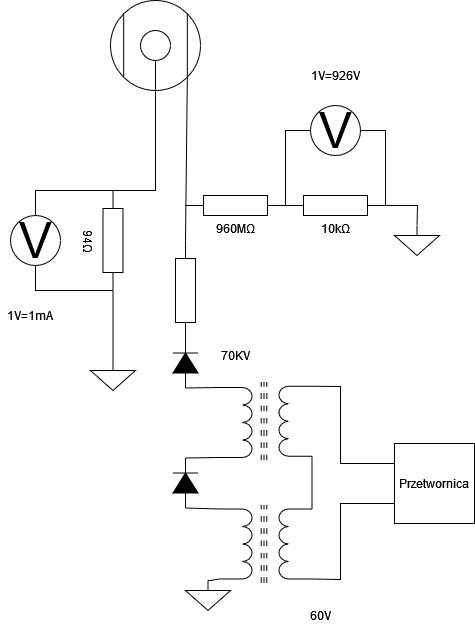

The diagram above was exported from draw.io. Its source (the exported page's mxGraphModel, read from the mxfile embedded in the PNG):
<mxGraphModel dx="1018" dy="634" grid="1" gridSize="10" guides="1" tooltips="1" connect="1" arrows="1" fold="1" page="1" pageScale="1" pageWidth="827" pageHeight="1169" background="none" math="0" shadow="0">
  <root>
    <mxCell id="0" />
    <mxCell id="1" parent="0" />
    <mxCell id="7AAfeajl882_U6iPqVTL-43" value="" style="pointerEvents=1;verticalLabelPosition=bottom;shadow=0;dashed=0;align=center;html=1;verticalAlign=top;shape=mxgraph.electrical.resistors.resistor_1;rotation=90;" vertex="1" parent="1">
      <mxGeometry x="155" y="710" width="100" height="20" as="geometry" />
    </mxCell>
    <mxCell id="7AAfeajl882_U6iPqVTL-47" value="" style="pointerEvents=1;fillColor=strokeColor;verticalLabelPosition=bottom;shadow=0;dashed=0;align=center;html=1;verticalAlign=top;shape=mxgraph.electrical.diodes.diode;rotation=-90;" vertex="1" parent="1">
      <mxGeometry x="180" y="900" width="50" height="25" as="geometry" />
    </mxCell>
    <mxCell id="7AAfeajl882_U6iPqVTL-52" value="" style="pointerEvents=1;verticalLabelPosition=bottom;shadow=0;dashed=0;align=center;html=1;verticalAlign=top;shape=mxgraph.electrical.inductors.ferrite_core;rotation=90;" vertex="1" parent="1">
      <mxGeometry x="244.25" y="847.25" width="78.5" height="7" as="geometry" />
    </mxCell>
    <mxCell id="7AAfeajl882_U6iPqVTL-53" value="" style="pointerEvents=1;verticalLabelPosition=bottom;shadow=0;dashed=0;align=center;html=1;verticalAlign=top;shape=mxgraph.electrical.inductors.inductor;rotation=90;" vertex="1" parent="1">
      <mxGeometry x="220" y="835.5" width="70" height="33" as="geometry" />
    </mxCell>
    <mxCell id="7AAfeajl882_U6iPqVTL-58" value="" style="pointerEvents=1;verticalLabelPosition=bottom;shadow=0;dashed=0;align=center;html=1;verticalAlign=top;shape=mxgraph.electrical.inductors.ferrite_core;rotation=90;" vertex="1" parent="1">
      <mxGeometry x="244.25" y="970" width="78.5" height="7" as="geometry" />
    </mxCell>
    <mxCell id="7AAfeajl882_U6iPqVTL-59" value="" style="pointerEvents=1;verticalLabelPosition=bottom;shadow=0;dashed=0;align=center;html=1;verticalAlign=top;shape=mxgraph.electrical.inductors.inductor;rotation=90;" vertex="1" parent="1">
      <mxGeometry x="220" y="957" width="70" height="33" as="geometry" />
    </mxCell>
    <mxCell id="7AAfeajl882_U6iPqVTL-60" value="" style="pointerEvents=1;verticalLabelPosition=bottom;shadow=0;dashed=0;align=center;html=1;verticalAlign=top;shape=mxgraph.electrical.inductors.inductor;rotation=-90;" vertex="1" parent="1">
      <mxGeometry x="280" y="834.25" width="70" height="33" as="geometry" />
    </mxCell>
    <mxCell id="7AAfeajl882_U6iPqVTL-61" value="" style="pointerEvents=1;verticalLabelPosition=bottom;shadow=0;dashed=0;align=center;html=1;verticalAlign=top;shape=mxgraph.electrical.inductors.inductor;rotation=-90;" vertex="1" parent="1">
      <mxGeometry x="280" y="957" width="70" height="33" as="geometry" />
    </mxCell>
    <mxCell id="7AAfeajl882_U6iPqVTL-67" value="" style="endArrow=none;html=1;rounded=0;entryX=1;entryY=1;entryDx=0;entryDy=0;entryPerimeter=0;exitX=1;exitY=0.5;exitDx=0;exitDy=0;exitPerimeter=0;" edge="1" parent="1" source="7AAfeajl882_U6iPqVTL-47" target="7AAfeajl882_U6iPqVTL-53">
      <mxGeometry width="50" height="50" relative="1" as="geometry">
        <mxPoint x="310" y="960" as="sourcePoint" />
        <mxPoint x="360" y="910" as="targetPoint" />
      </mxGeometry>
    </mxCell>
    <mxCell id="7AAfeajl882_U6iPqVTL-68" value="" style="endArrow=none;html=1;rounded=0;entryX=0;entryY=0.5;entryDx=0;entryDy=0;entryPerimeter=0;exitX=0;exitY=1;exitDx=0;exitDy=0;exitPerimeter=0;" edge="1" parent="1" source="7AAfeajl882_U6iPqVTL-59" target="7AAfeajl882_U6iPqVTL-47">
      <mxGeometry width="50" height="50" relative="1" as="geometry">
        <mxPoint x="310" y="960" as="sourcePoint" />
        <mxPoint x="360" y="910" as="targetPoint" />
      </mxGeometry>
    </mxCell>
    <mxCell id="7AAfeajl882_U6iPqVTL-69" value="" style="pointerEvents=1;fillColor=strokeColor;verticalLabelPosition=bottom;shadow=0;dashed=0;align=center;html=1;verticalAlign=top;shape=mxgraph.electrical.diodes.diode;rotation=-90;" vertex="1" parent="1">
      <mxGeometry x="180" y="780" width="50" height="25" as="geometry" />
    </mxCell>
    <mxCell id="7AAfeajl882_U6iPqVTL-71" value="" style="endArrow=none;html=1;rounded=0;entryX=0;entryY=0.5;entryDx=0;entryDy=0;entryPerimeter=0;exitX=0;exitY=1;exitDx=0;exitDy=0;exitPerimeter=0;" edge="1" parent="1" source="7AAfeajl882_U6iPqVTL-53" target="7AAfeajl882_U6iPqVTL-69">
      <mxGeometry width="50" height="50" relative="1" as="geometry">
        <mxPoint x="310" y="920" as="sourcePoint" />
        <mxPoint x="360" y="870" as="targetPoint" />
      </mxGeometry>
    </mxCell>
    <mxCell id="7AAfeajl882_U6iPqVTL-72" value="" style="endArrow=none;html=1;rounded=0;entryX=0;entryY=1;entryDx=0;entryDy=0;entryPerimeter=0;exitX=1;exitY=1;exitDx=0;exitDy=0;exitPerimeter=0;" edge="1" parent="1" source="7AAfeajl882_U6iPqVTL-61" target="7AAfeajl882_U6iPqVTL-60">
      <mxGeometry width="50" height="50" relative="1" as="geometry">
        <mxPoint x="360" y="930" as="sourcePoint" />
        <mxPoint x="410" y="880" as="targetPoint" />
      </mxGeometry>
    </mxCell>
    <mxCell id="7AAfeajl882_U6iPqVTL-73" value="" style="whiteSpace=wrap;html=1;aspect=fixed;" vertex="1" parent="1">
      <mxGeometry x="414" y="873" width="80" height="80" as="geometry" />
    </mxCell>
    <mxCell id="7AAfeajl882_U6iPqVTL-74" value="" style="endArrow=none;html=1;rounded=0;entryX=0;entryY=0.25;entryDx=0;entryDy=0;exitX=1;exitY=1;exitDx=0;exitDy=0;exitPerimeter=0;" edge="1" parent="1" source="7AAfeajl882_U6iPqVTL-60" target="7AAfeajl882_U6iPqVTL-73">
      <mxGeometry width="50" height="50" relative="1" as="geometry">
        <mxPoint x="360" y="930" as="sourcePoint" />
        <mxPoint x="410" y="880" as="targetPoint" />
        <Array as="points">
          <mxPoint x="360" y="816" />
          <mxPoint x="360" y="893" />
        </Array>
      </mxGeometry>
    </mxCell>
    <mxCell id="7AAfeajl882_U6iPqVTL-75" value="" style="endArrow=none;html=1;rounded=0;exitX=0;exitY=1;exitDx=0;exitDy=0;exitPerimeter=0;entryX=0;entryY=0.75;entryDx=0;entryDy=0;" edge="1" parent="1" source="7AAfeajl882_U6iPqVTL-61" target="7AAfeajl882_U6iPqVTL-73">
      <mxGeometry width="50" height="50" relative="1" as="geometry">
        <mxPoint x="360" y="930" as="sourcePoint" />
        <mxPoint x="410" y="880" as="targetPoint" />
        <Array as="points">
          <mxPoint x="360" y="1009" />
          <mxPoint x="360" y="933" />
        </Array>
      </mxGeometry>
    </mxCell>
    <mxCell id="7AAfeajl882_U6iPqVTL-77" value="Przetwornica" style="text;html=1;align=center;verticalAlign=middle;whiteSpace=wrap;rounded=0;" vertex="1" parent="1">
      <mxGeometry x="424" y="898" width="60" height="30" as="geometry" />
    </mxCell>
    <mxCell id="7AAfeajl882_U6iPqVTL-78" value="60V" style="text;html=1;align=center;verticalAlign=middle;whiteSpace=wrap;rounded=0;" vertex="1" parent="1">
      <mxGeometry x="310" y="1030" width="60" height="30" as="geometry" />
    </mxCell>
    <mxCell id="7AAfeajl882_U6iPqVTL-79" value="70KV" style="text;html=1;align=center;verticalAlign=middle;whiteSpace=wrap;rounded=0;" vertex="1" parent="1">
      <mxGeometry x="225" y="770" width="60" height="30" as="geometry" />
    </mxCell>
    <mxCell id="7AAfeajl882_U6iPqVTL-83" value="" style="ellipse;whiteSpace=wrap;html=1;aspect=fixed;" vertex="1" parent="1">
      <mxGeometry x="130" y="430" width="90" height="90" as="geometry" />
    </mxCell>
    <mxCell id="7AAfeajl882_U6iPqVTL-84" value="" style="ellipse;whiteSpace=wrap;html=1;aspect=fixed;" vertex="1" parent="1">
      <mxGeometry x="160" y="460" width="30" height="30" as="geometry" />
    </mxCell>
    <mxCell id="7AAfeajl882_U6iPqVTL-85" value="" style="endArrow=none;html=1;rounded=0;entryX=0;entryY=0;entryDx=0;entryDy=0;exitX=0;exitY=1;exitDx=0;exitDy=0;" edge="1" parent="1" source="7AAfeajl882_U6iPqVTL-83" target="7AAfeajl882_U6iPqVTL-83">
      <mxGeometry width="50" height="50" relative="1" as="geometry">
        <mxPoint x="155" y="705" as="sourcePoint" />
        <mxPoint x="205" y="655" as="targetPoint" />
      </mxGeometry>
    </mxCell>
    <mxCell id="7AAfeajl882_U6iPqVTL-86" value="" style="endArrow=none;html=1;rounded=0;entryX=1;entryY=0;entryDx=0;entryDy=0;exitX=1;exitY=1;exitDx=0;exitDy=0;" edge="1" parent="1" source="7AAfeajl882_U6iPqVTL-83" target="7AAfeajl882_U6iPqVTL-83">
      <mxGeometry width="50" height="50" relative="1" as="geometry">
        <mxPoint x="155" y="705" as="sourcePoint" />
        <mxPoint x="205" y="655" as="targetPoint" />
      </mxGeometry>
    </mxCell>
    <mxCell id="7AAfeajl882_U6iPqVTL-87" value="" style="endArrow=none;html=1;rounded=0;entryX=0.5;entryY=1;entryDx=0;entryDy=0;exitX=0.5;exitY=1;exitDx=0;exitDy=0;" edge="1" parent="1" source="7AAfeajl882_U6iPqVTL-83" target="7AAfeajl882_U6iPqVTL-84">
      <mxGeometry width="50" height="50" relative="1" as="geometry">
        <mxPoint x="175" y="535" as="sourcePoint" />
        <mxPoint x="205" y="655" as="targetPoint" />
      </mxGeometry>
    </mxCell>
    <mxCell id="7AAfeajl882_U6iPqVTL-88" value="" style="endArrow=none;html=1;rounded=0;entryX=1;entryY=1;entryDx=0;entryDy=0;exitX=0;exitY=0.5;exitDx=0;exitDy=0;exitPerimeter=0;" edge="1" parent="1" source="7AAfeajl882_U6iPqVTL-43" target="7AAfeajl882_U6iPqVTL-83">
      <mxGeometry width="50" height="50" relative="1" as="geometry">
        <mxPoint x="150" y="730" as="sourcePoint" />
        <mxPoint x="200" y="680" as="targetPoint" />
      </mxGeometry>
    </mxCell>
    <mxCell id="7AAfeajl882_U6iPqVTL-89" value="V" style="verticalLabelPosition=middle;shadow=0;dashed=0;align=center;html=1;verticalAlign=middle;strokeWidth=1;shape=ellipse;aspect=fixed;fontSize=50;" vertex="1" parent="1">
      <mxGeometry x="30" y="645" width="50" height="50" as="geometry" />
    </mxCell>
    <mxCell id="7AAfeajl882_U6iPqVTL-91" value="" style="pointerEvents=1;verticalLabelPosition=bottom;shadow=0;dashed=0;align=center;html=1;verticalAlign=top;shape=mxgraph.electrical.signal_sources.signal_ground;" vertex="1" parent="1">
      <mxGeometry x="205" y="1010" width="45" height="30" as="geometry" />
    </mxCell>
    <mxCell id="7AAfeajl882_U6iPqVTL-92" value="" style="endArrow=none;html=1;rounded=0;entryX=0.5;entryY=0;entryDx=0;entryDy=0;entryPerimeter=0;exitX=1;exitY=1;exitDx=0;exitDy=0;exitPerimeter=0;" edge="1" parent="1" source="7AAfeajl882_U6iPqVTL-59" target="7AAfeajl882_U6iPqVTL-91">
      <mxGeometry width="50" height="50" relative="1" as="geometry">
        <mxPoint x="230" y="1090" as="sourcePoint" />
        <mxPoint x="280" y="1040" as="targetPoint" />
        <Array as="points">
          <mxPoint x="230" y="1010" />
        </Array>
      </mxGeometry>
    </mxCell>
    <mxCell id="7AAfeajl882_U6iPqVTL-93" value="" style="pointerEvents=1;verticalLabelPosition=bottom;shadow=0;dashed=0;align=center;html=1;verticalAlign=top;shape=mxgraph.electrical.signal_sources.signal_ground;" vertex="1" parent="1">
      <mxGeometry x="110" y="790" width="45" height="30" as="geometry" />
    </mxCell>
    <mxCell id="7AAfeajl882_U6iPqVTL-94" value="94&lt;span lang=&quot;pl&quot; class=&quot;BxUVEf ILfuVd&quot;&gt;&lt;span class=&quot;hgKElc&quot;&gt;Ω&lt;/span&gt;&lt;/span&gt;" style="pointerEvents=1;verticalLabelPosition=bottom;shadow=0;dashed=0;align=center;html=1;verticalAlign=top;shape=mxgraph.electrical.resistors.resistor_1;rotation=90;" vertex="1" parent="1">
      <mxGeometry x="82.5" y="660" width="100" height="20" as="geometry" />
    </mxCell>
    <mxCell id="7AAfeajl882_U6iPqVTL-95" value="" style="endArrow=none;html=1;rounded=0;entryX=0;entryY=0.5;entryDx=0;entryDy=0;entryPerimeter=0;exitX=0.5;exitY=1;exitDx=0;exitDy=0;" edge="1" parent="1" source="7AAfeajl882_U6iPqVTL-83" target="7AAfeajl882_U6iPqVTL-94">
      <mxGeometry width="50" height="50" relative="1" as="geometry">
        <mxPoint x="160" y="640" as="sourcePoint" />
        <mxPoint x="210" y="590" as="targetPoint" />
        <Array as="points">
          <mxPoint x="175" y="620" />
        </Array>
      </mxGeometry>
    </mxCell>
    <mxCell id="7AAfeajl882_U6iPqVTL-96" value="" style="endArrow=none;html=1;rounded=0;entryX=1;entryY=0.5;entryDx=0;entryDy=0;entryPerimeter=0;exitX=0.5;exitY=0;exitDx=0;exitDy=0;exitPerimeter=0;" edge="1" parent="1" source="7AAfeajl882_U6iPqVTL-93" target="7AAfeajl882_U6iPqVTL-94">
      <mxGeometry width="50" height="50" relative="1" as="geometry">
        <mxPoint x="160" y="640" as="sourcePoint" />
        <mxPoint x="210" y="590" as="targetPoint" />
      </mxGeometry>
    </mxCell>
    <mxCell id="7AAfeajl882_U6iPqVTL-97" value="" style="endArrow=none;html=1;rounded=0;entryX=0;entryY=0.5;entryDx=0;entryDy=0;entryPerimeter=0;exitX=0.5;exitY=0;exitDx=0;exitDy=0;" edge="1" parent="1" source="7AAfeajl882_U6iPqVTL-89" target="7AAfeajl882_U6iPqVTL-94">
      <mxGeometry width="50" height="50" relative="1" as="geometry">
        <mxPoint x="160" y="640" as="sourcePoint" />
        <mxPoint x="210" y="590" as="targetPoint" />
        <Array as="points">
          <mxPoint x="55" y="620" />
        </Array>
      </mxGeometry>
    </mxCell>
    <mxCell id="7AAfeajl882_U6iPqVTL-98" value="" style="endArrow=none;html=1;rounded=0;entryX=0.5;entryY=1;entryDx=0;entryDy=0;exitX=1;exitY=0.5;exitDx=0;exitDy=0;exitPerimeter=0;" edge="1" parent="1" source="7AAfeajl882_U6iPqVTL-94" target="7AAfeajl882_U6iPqVTL-89">
      <mxGeometry width="50" height="50" relative="1" as="geometry">
        <mxPoint x="160" y="640" as="sourcePoint" />
        <mxPoint x="210" y="590" as="targetPoint" />
        <Array as="points">
          <mxPoint x="55" y="720" />
        </Array>
      </mxGeometry>
    </mxCell>
    <mxCell id="7AAfeajl882_U6iPqVTL-99" value="V" style="verticalLabelPosition=middle;shadow=0;dashed=0;align=center;html=1;verticalAlign=middle;strokeWidth=1;shape=ellipse;aspect=fixed;fontSize=50;" vertex="1" parent="1">
      <mxGeometry x="330" y="535" width="50" height="50" as="geometry" />
    </mxCell>
    <mxCell id="7AAfeajl882_U6iPqVTL-100" value="&lt;span lang=&quot;pl&quot; class=&quot;BxUVEf ILfuVd&quot;&gt;&lt;span class=&quot;hgKElc&quot;&gt;960MΩ&lt;/span&gt;&lt;/span&gt;" style="pointerEvents=1;verticalLabelPosition=bottom;shadow=0;dashed=0;align=center;html=1;verticalAlign=top;shape=mxgraph.electrical.resistors.resistor_1;rotation=0;" vertex="1" parent="1">
      <mxGeometry x="205" y="625" width="100" height="20" as="geometry" />
    </mxCell>
    <mxCell id="7AAfeajl882_U6iPqVTL-101" value="&lt;span lang=&quot;pl&quot; class=&quot;BxUVEf ILfuVd&quot;&gt;&lt;span class=&quot;hgKElc&quot;&gt;10kΩ&lt;/span&gt;&lt;/span&gt;" style="pointerEvents=1;verticalLabelPosition=bottom;shadow=0;dashed=0;align=center;html=1;verticalAlign=top;shape=mxgraph.electrical.resistors.resistor_1;rotation=0;" vertex="1" parent="1">
      <mxGeometry x="305" y="625" width="100" height="20" as="geometry" />
    </mxCell>
    <mxCell id="7AAfeajl882_U6iPqVTL-102" value="" style="endArrow=none;html=1;rounded=0;entryX=0;entryY=0.5;entryDx=0;entryDy=0;exitX=1;exitY=0.5;exitDx=0;exitDy=0;exitPerimeter=0;" edge="1" parent="1" source="7AAfeajl882_U6iPqVTL-100" target="7AAfeajl882_U6iPqVTL-99">
      <mxGeometry width="50" height="50" relative="1" as="geometry">
        <mxPoint x="160" y="670" as="sourcePoint" />
        <mxPoint x="210" y="620" as="targetPoint" />
        <Array as="points">
          <mxPoint x="305" y="560" />
        </Array>
      </mxGeometry>
    </mxCell>
    <mxCell id="7AAfeajl882_U6iPqVTL-103" value="" style="endArrow=none;html=1;rounded=0;entryX=1;entryY=0.5;entryDx=0;entryDy=0;exitX=1;exitY=0.5;exitDx=0;exitDy=0;exitPerimeter=0;" edge="1" parent="1" source="7AAfeajl882_U6iPqVTL-101" target="7AAfeajl882_U6iPqVTL-99">
      <mxGeometry width="50" height="50" relative="1" as="geometry">
        <mxPoint x="160" y="670" as="sourcePoint" />
        <mxPoint x="210" y="620" as="targetPoint" />
        <Array as="points">
          <mxPoint x="405" y="560" />
        </Array>
      </mxGeometry>
    </mxCell>
    <mxCell id="7AAfeajl882_U6iPqVTL-105" value="" style="pointerEvents=1;verticalLabelPosition=bottom;shadow=0;dashed=0;align=center;html=1;verticalAlign=top;shape=mxgraph.electrical.signal_sources.signal_ground;" vertex="1" parent="1">
      <mxGeometry x="414" y="655" width="45" height="30" as="geometry" />
    </mxCell>
    <mxCell id="7AAfeajl882_U6iPqVTL-106" value="" style="endArrow=none;html=1;rounded=0;entryX=1;entryY=0.5;entryDx=0;entryDy=0;entryPerimeter=0;exitX=0.5;exitY=0;exitDx=0;exitDy=0;exitPerimeter=0;" edge="1" parent="1" source="7AAfeajl882_U6iPqVTL-105" target="7AAfeajl882_U6iPqVTL-101">
      <mxGeometry width="50" height="50" relative="1" as="geometry">
        <mxPoint x="160" y="670" as="sourcePoint" />
        <mxPoint x="210" y="620" as="targetPoint" />
        <Array as="points">
          <mxPoint x="437" y="635" />
        </Array>
      </mxGeometry>
    </mxCell>
    <mxCell id="7AAfeajl882_U6iPqVTL-107" value="1V=1mA" style="text;html=1;align=center;verticalAlign=middle;whiteSpace=wrap;rounded=0;" vertex="1" parent="1">
      <mxGeometry x="20" y="730" width="60" height="30" as="geometry" />
    </mxCell>
    <mxCell id="7AAfeajl882_U6iPqVTL-109" value="1V=926V" style="text;html=1;align=center;verticalAlign=middle;whiteSpace=wrap;rounded=0;" vertex="1" parent="1">
      <mxGeometry x="325" y="490" width="60" height="30" as="geometry" />
    </mxCell>
  </root>
</mxGraphModel>